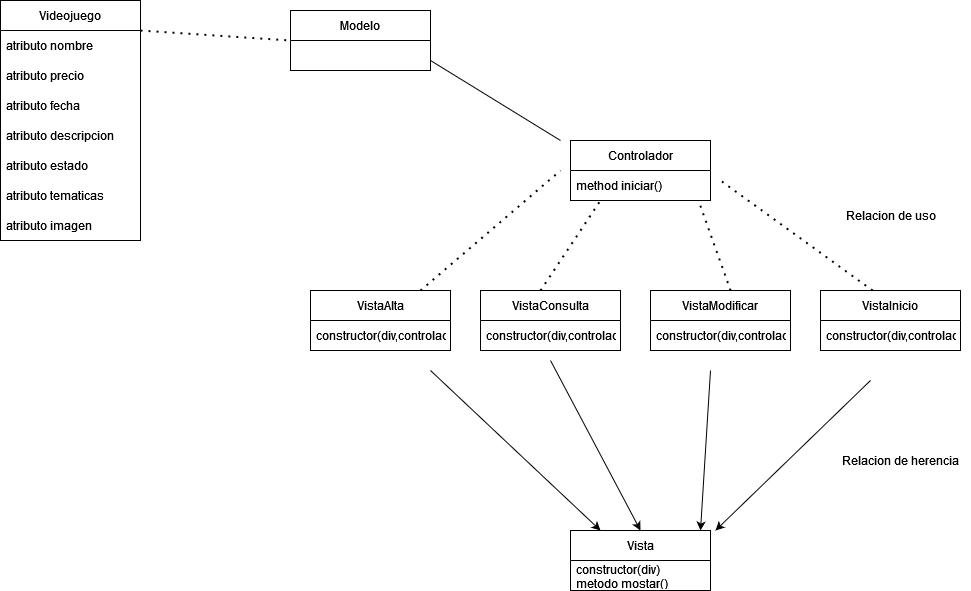

The diagram above was exported from draw.io. Its source (the exported page's mxGraphModel, read from the mxfile embedded in the PNG):
<mxGraphModel dx="1408" dy="766" grid="1" gridSize="10" guides="1" tooltips="1" connect="1" arrows="1" fold="1" page="1" pageScale="1" pageWidth="827" pageHeight="1169" math="0" shadow="0">
  <root>
    <mxCell id="0" />
    <mxCell id="1" parent="0" />
    <mxCell id="n-kSgacnq_46rtzk9gc9-1" value="Videojuego" style="swimlane;fontStyle=0;childLayout=stackLayout;horizontal=1;startSize=30;horizontalStack=0;resizeParent=1;resizeParentMax=0;resizeLast=0;collapsible=1;marginBottom=0;whiteSpace=wrap;html=1;" vertex="1" parent="1">
      <mxGeometry x="130" y="110" width="140" height="240" as="geometry" />
    </mxCell>
    <mxCell id="n-kSgacnq_46rtzk9gc9-2" value="atributo nombre " style="text;strokeColor=none;fillColor=none;align=left;verticalAlign=middle;spacingLeft=4;spacingRight=4;overflow=hidden;points=[[0,0.5],[1,0.5]];portConstraint=eastwest;rotatable=0;whiteSpace=wrap;html=1;" vertex="1" parent="n-kSgacnq_46rtzk9gc9-1">
      <mxGeometry y="30" width="140" height="30" as="geometry" />
    </mxCell>
    <mxCell id="n-kSgacnq_46rtzk9gc9-3" value="atributo precio" style="text;strokeColor=none;fillColor=none;align=left;verticalAlign=middle;spacingLeft=4;spacingRight=4;overflow=hidden;points=[[0,0.5],[1,0.5]];portConstraint=eastwest;rotatable=0;whiteSpace=wrap;html=1;" vertex="1" parent="n-kSgacnq_46rtzk9gc9-1">
      <mxGeometry y="60" width="140" height="30" as="geometry" />
    </mxCell>
    <mxCell id="n-kSgacnq_46rtzk9gc9-4" value="atributo fecha" style="text;strokeColor=none;fillColor=none;align=left;verticalAlign=middle;spacingLeft=4;spacingRight=4;overflow=hidden;points=[[0,0.5],[1,0.5]];portConstraint=eastwest;rotatable=0;whiteSpace=wrap;html=1;" vertex="1" parent="n-kSgacnq_46rtzk9gc9-1">
      <mxGeometry y="90" width="140" height="30" as="geometry" />
    </mxCell>
    <mxCell id="n-kSgacnq_46rtzk9gc9-5" value="atributo descripcion" style="text;strokeColor=none;fillColor=none;align=left;verticalAlign=middle;spacingLeft=4;spacingRight=4;overflow=hidden;points=[[0,0.5],[1,0.5]];portConstraint=eastwest;rotatable=0;whiteSpace=wrap;html=1;" vertex="1" parent="n-kSgacnq_46rtzk9gc9-1">
      <mxGeometry y="120" width="140" height="30" as="geometry" />
    </mxCell>
    <mxCell id="n-kSgacnq_46rtzk9gc9-6" value="atributo estado" style="text;strokeColor=none;fillColor=none;align=left;verticalAlign=middle;spacingLeft=4;spacingRight=4;overflow=hidden;points=[[0,0.5],[1,0.5]];portConstraint=eastwest;rotatable=0;whiteSpace=wrap;html=1;" vertex="1" parent="n-kSgacnq_46rtzk9gc9-1">
      <mxGeometry y="150" width="140" height="30" as="geometry" />
    </mxCell>
    <mxCell id="n-kSgacnq_46rtzk9gc9-7" value="atributo tematicas" style="text;strokeColor=none;fillColor=none;align=left;verticalAlign=middle;spacingLeft=4;spacingRight=4;overflow=hidden;points=[[0,0.5],[1,0.5]];portConstraint=eastwest;rotatable=0;whiteSpace=wrap;html=1;" vertex="1" parent="n-kSgacnq_46rtzk9gc9-1">
      <mxGeometry y="180" width="140" height="30" as="geometry" />
    </mxCell>
    <mxCell id="n-kSgacnq_46rtzk9gc9-8" value="atributo imagen" style="text;strokeColor=none;fillColor=none;align=left;verticalAlign=middle;spacingLeft=4;spacingRight=4;overflow=hidden;points=[[0,0.5],[1,0.5]];portConstraint=eastwest;rotatable=0;whiteSpace=wrap;html=1;" vertex="1" parent="n-kSgacnq_46rtzk9gc9-1">
      <mxGeometry y="210" width="140" height="30" as="geometry" />
    </mxCell>
    <mxCell id="n-kSgacnq_46rtzk9gc9-9" value="Controlador" style="swimlane;fontStyle=0;childLayout=stackLayout;horizontal=1;startSize=30;horizontalStack=0;resizeParent=1;resizeParentMax=0;resizeLast=0;collapsible=1;marginBottom=0;whiteSpace=wrap;html=1;" vertex="1" parent="1">
      <mxGeometry x="700" y="250" width="140" height="60" as="geometry" />
    </mxCell>
    <mxCell id="n-kSgacnq_46rtzk9gc9-10" value="method iniciar()" style="text;strokeColor=none;fillColor=none;align=left;verticalAlign=middle;spacingLeft=4;spacingRight=4;overflow=hidden;points=[[0,0.5],[1,0.5]];portConstraint=eastwest;rotatable=0;whiteSpace=wrap;html=1;" vertex="1" parent="n-kSgacnq_46rtzk9gc9-9">
      <mxGeometry y="30" width="140" height="30" as="geometry" />
    </mxCell>
    <mxCell id="n-kSgacnq_46rtzk9gc9-17" value="Modelo" style="swimlane;fontStyle=0;childLayout=stackLayout;horizontal=1;startSize=30;horizontalStack=0;resizeParent=1;resizeParentMax=0;resizeLast=0;collapsible=1;marginBottom=0;whiteSpace=wrap;html=1;" vertex="1" parent="1">
      <mxGeometry x="420" y="120" width="140" height="60" as="geometry" />
    </mxCell>
    <mxCell id="n-kSgacnq_46rtzk9gc9-19" value="Vista" style="swimlane;fontStyle=0;childLayout=stackLayout;horizontal=1;startSize=30;horizontalStack=0;resizeParent=1;resizeParentMax=0;resizeLast=0;collapsible=1;marginBottom=0;whiteSpace=wrap;html=1;" vertex="1" parent="1">
      <mxGeometry x="700" y="640" width="140" height="60" as="geometry" />
    </mxCell>
    <mxCell id="n-kSgacnq_46rtzk9gc9-20" value="&lt;div&gt;constructor(div)&lt;/div&gt;&lt;div&gt;metodo mostar()&lt;br&gt;&lt;/div&gt;" style="text;strokeColor=none;fillColor=none;align=left;verticalAlign=middle;spacingLeft=4;spacingRight=4;overflow=hidden;points=[[0,0.5],[1,0.5]];portConstraint=eastwest;rotatable=0;whiteSpace=wrap;html=1;" vertex="1" parent="n-kSgacnq_46rtzk9gc9-19">
      <mxGeometry y="30" width="140" height="30" as="geometry" />
    </mxCell>
    <mxCell id="n-kSgacnq_46rtzk9gc9-21" value="VistaAlta" style="swimlane;fontStyle=0;childLayout=stackLayout;horizontal=1;startSize=30;horizontalStack=0;resizeParent=1;resizeParentMax=0;resizeLast=0;collapsible=1;marginBottom=0;whiteSpace=wrap;html=1;" vertex="1" parent="1">
      <mxGeometry x="440" y="400" width="140" height="60" as="geometry" />
    </mxCell>
    <mxCell id="n-kSgacnq_46rtzk9gc9-22" value="&lt;div&gt;constructor(div,controlador)&lt;/div&gt;" style="text;strokeColor=none;fillColor=none;align=left;verticalAlign=middle;spacingLeft=4;spacingRight=4;overflow=hidden;points=[[0,0.5],[1,0.5]];portConstraint=eastwest;rotatable=0;whiteSpace=wrap;html=1;" vertex="1" parent="n-kSgacnq_46rtzk9gc9-21">
      <mxGeometry y="30" width="140" height="30" as="geometry" />
    </mxCell>
    <mxCell id="n-kSgacnq_46rtzk9gc9-23" value="VistaModificar" style="swimlane;fontStyle=0;childLayout=stackLayout;horizontal=1;startSize=30;horizontalStack=0;resizeParent=1;resizeParentMax=0;resizeLast=0;collapsible=1;marginBottom=0;whiteSpace=wrap;html=1;" vertex="1" parent="1">
      <mxGeometry x="780" y="400" width="140" height="60" as="geometry" />
    </mxCell>
    <mxCell id="n-kSgacnq_46rtzk9gc9-24" value="&lt;div&gt;constructor(div,controlador)&lt;/div&gt;" style="text;strokeColor=none;fillColor=none;align=left;verticalAlign=middle;spacingLeft=4;spacingRight=4;overflow=hidden;points=[[0,0.5],[1,0.5]];portConstraint=eastwest;rotatable=0;whiteSpace=wrap;html=1;" vertex="1" parent="n-kSgacnq_46rtzk9gc9-23">
      <mxGeometry y="30" width="140" height="30" as="geometry" />
    </mxCell>
    <mxCell id="n-kSgacnq_46rtzk9gc9-25" value="VistaConsulta" style="swimlane;fontStyle=0;childLayout=stackLayout;horizontal=1;startSize=30;horizontalStack=0;resizeParent=1;resizeParentMax=0;resizeLast=0;collapsible=1;marginBottom=0;whiteSpace=wrap;html=1;" vertex="1" parent="1">
      <mxGeometry x="610" y="400" width="140" height="60" as="geometry" />
    </mxCell>
    <mxCell id="n-kSgacnq_46rtzk9gc9-26" value="&lt;div&gt;constructor(div,controlador)&lt;/div&gt;" style="text;strokeColor=none;fillColor=none;align=left;verticalAlign=middle;spacingLeft=4;spacingRight=4;overflow=hidden;points=[[0,0.5],[1,0.5]];portConstraint=eastwest;rotatable=0;whiteSpace=wrap;html=1;" vertex="1" parent="n-kSgacnq_46rtzk9gc9-25">
      <mxGeometry y="30" width="140" height="30" as="geometry" />
    </mxCell>
    <mxCell id="n-kSgacnq_46rtzk9gc9-27" value="VistaInicio" style="swimlane;fontStyle=0;childLayout=stackLayout;horizontal=1;startSize=30;horizontalStack=0;resizeParent=1;resizeParentMax=0;resizeLast=0;collapsible=1;marginBottom=0;whiteSpace=wrap;html=1;" vertex="1" parent="1">
      <mxGeometry x="950" y="400" width="140" height="60" as="geometry" />
    </mxCell>
    <mxCell id="n-kSgacnq_46rtzk9gc9-28" value="&lt;div&gt;constructor(div,controlador)&lt;/div&gt;" style="text;strokeColor=none;fillColor=none;align=left;verticalAlign=middle;spacingLeft=4;spacingRight=4;overflow=hidden;points=[[0,0.5],[1,0.5]];portConstraint=eastwest;rotatable=0;whiteSpace=wrap;html=1;" vertex="1" parent="n-kSgacnq_46rtzk9gc9-27">
      <mxGeometry y="30" width="140" height="30" as="geometry" />
    </mxCell>
    <mxCell id="n-kSgacnq_46rtzk9gc9-29" value="" style="endArrow=none;html=1;rounded=0;endFill=0;startArrow=classic;startFill=1;" edge="1" parent="1">
      <mxGeometry width="50" height="50" relative="1" as="geometry">
        <mxPoint x="730" y="640" as="sourcePoint" />
        <mxPoint x="560" y="480" as="targetPoint" />
      </mxGeometry>
    </mxCell>
    <mxCell id="n-kSgacnq_46rtzk9gc9-30" value="" style="endArrow=none;html=1;rounded=0;endFill=0;startArrow=classic;startFill=1;" edge="1" parent="1">
      <mxGeometry width="50" height="50" relative="1" as="geometry">
        <mxPoint x="830" y="640" as="sourcePoint" />
        <mxPoint x="840" y="480" as="targetPoint" />
      </mxGeometry>
    </mxCell>
    <mxCell id="n-kSgacnq_46rtzk9gc9-31" value="" style="endArrow=none;html=1;rounded=0;endFill=0;startArrow=classic;startFill=1;" edge="1" parent="1">
      <mxGeometry width="50" height="50" relative="1" as="geometry">
        <mxPoint x="770" y="640" as="sourcePoint" />
        <mxPoint x="680" y="470" as="targetPoint" />
      </mxGeometry>
    </mxCell>
    <mxCell id="n-kSgacnq_46rtzk9gc9-32" value="" style="endArrow=none;html=1;rounded=0;endFill=0;startArrow=classic;startFill=1;" edge="1" parent="1">
      <mxGeometry width="50" height="50" relative="1" as="geometry">
        <mxPoint x="845" y="640" as="sourcePoint" />
        <mxPoint x="1000" y="490" as="targetPoint" />
      </mxGeometry>
    </mxCell>
    <mxCell id="n-kSgacnq_46rtzk9gc9-34" value="" style="endArrow=none;dashed=1;html=1;dashPattern=1 3;strokeWidth=2;rounded=0;" edge="1" parent="1">
      <mxGeometry width="50" height="50" relative="1" as="geometry">
        <mxPoint x="550" y="400" as="sourcePoint" />
        <mxPoint x="690" y="280" as="targetPoint" />
      </mxGeometry>
    </mxCell>
    <mxCell id="n-kSgacnq_46rtzk9gc9-35" value="" style="endArrow=none;dashed=1;html=1;dashPattern=1 3;strokeWidth=2;rounded=0;entryX=0.214;entryY=1;entryDx=0;entryDy=0;entryPerimeter=0;" edge="1" parent="1" target="n-kSgacnq_46rtzk9gc9-10">
      <mxGeometry width="50" height="50" relative="1" as="geometry">
        <mxPoint x="670" y="400" as="sourcePoint" />
        <mxPoint x="810" y="280" as="targetPoint" />
      </mxGeometry>
    </mxCell>
    <mxCell id="n-kSgacnq_46rtzk9gc9-36" value="" style="endArrow=none;dashed=1;html=1;dashPattern=1 3;strokeWidth=2;rounded=0;entryX=0.914;entryY=1;entryDx=0;entryDy=0;entryPerimeter=0;" edge="1" parent="1" target="n-kSgacnq_46rtzk9gc9-10">
      <mxGeometry width="50" height="50" relative="1" as="geometry">
        <mxPoint x="860.04" y="400" as="sourcePoint" />
        <mxPoint x="920" y="310" as="targetPoint" />
      </mxGeometry>
    </mxCell>
    <mxCell id="n-kSgacnq_46rtzk9gc9-37" value="" style="endArrow=none;dashed=1;html=1;dashPattern=1 3;strokeWidth=2;rounded=0;" edge="1" parent="1">
      <mxGeometry width="50" height="50" relative="1" as="geometry">
        <mxPoint x="1002.0799999999999" y="400" as="sourcePoint" />
        <mxPoint x="850" y="290" as="targetPoint" />
      </mxGeometry>
    </mxCell>
    <mxCell id="n-kSgacnq_46rtzk9gc9-38" value="Relacion de uso" style="text;html=1;align=center;verticalAlign=middle;resizable=0;points=[];autosize=1;strokeColor=none;fillColor=none;" vertex="1" parent="1">
      <mxGeometry x="965" y="310" width="110" height="30" as="geometry" />
    </mxCell>
    <mxCell id="n-kSgacnq_46rtzk9gc9-39" value="Relacion de herencia" style="text;html=1;align=center;verticalAlign=middle;resizable=0;points=[];autosize=1;strokeColor=none;fillColor=none;" vertex="1" parent="1">
      <mxGeometry x="960" y="555" width="140" height="30" as="geometry" />
    </mxCell>
    <mxCell id="n-kSgacnq_46rtzk9gc9-40" value="" style="endArrow=none;dashed=1;html=1;dashPattern=1 3;strokeWidth=2;rounded=0;entryX=0;entryY=0.5;entryDx=0;entryDy=0;" edge="1" parent="1" target="n-kSgacnq_46rtzk9gc9-17">
      <mxGeometry width="50" height="50" relative="1" as="geometry">
        <mxPoint x="270" y="140" as="sourcePoint" />
        <mxPoint x="410" y="20" as="targetPoint" />
      </mxGeometry>
    </mxCell>
    <mxCell id="n-kSgacnq_46rtzk9gc9-41" value="" style="endArrow=none;html=1;rounded=0;" edge="1" parent="1">
      <mxGeometry width="50" height="50" relative="1" as="geometry">
        <mxPoint x="560" y="170" as="sourcePoint" />
        <mxPoint x="690" y="250" as="targetPoint" />
      </mxGeometry>
    </mxCell>
  </root>
</mxGraphModel>